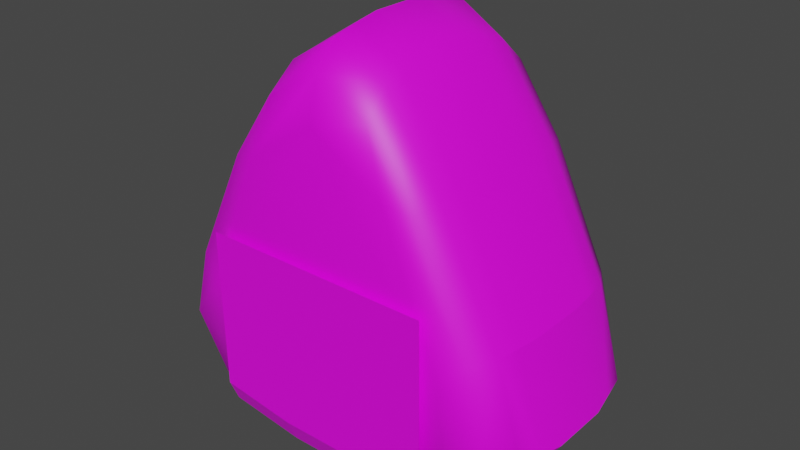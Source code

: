 # Source: food-onigiri.blend  (saved by Blender 4.1.23; exported with 4.5.12 LTS)
import bpy
from mathutils import Matrix  # noqa: F401  (used for matrix-valued properties, if any)

bpy.ops.wm.read_factory_settings(use_empty=True)
scene = bpy.context.scene
scene.name = 'Scene'

# ---- collections
col_collection = bpy.data.collections.new('Collection'); scene.collection.children.link(col_collection)

# ---- images (referenced by path relative to the original .blend; pixels are not part of the script)
import os
ASSET_DIR = os.environ.get("B2B_ASSET_DIR", "")  # directory of the original .blend (textures are referenced by path, not embedded)
HERE = os.path.dirname(os.path.abspath(__file__))  # packed textures are extracted next to this script under _unpacked/

def load_image(name, relpath, width, height, colorspace="sRGB"):
    """Load a texture the original file referenced (path relative to the .blend, or extracted next to this script)."""
    p = next((c for c in (os.path.join(HERE, relpath), os.path.join(ASSET_DIR, relpath)) if relpath and os.path.exists(c)), "")
    if p:
        img = bpy.data.images.load(p, check_existing=True)
        img.name = name
    else:  # same state as the original file: an image datablock whose file is absent (Cycles renders it pink)
        img = bpy.data.images.new(name, width, height)
        img.source = "FILE"
        img.filepath = "//" + (relpath or name)
    img.colorspace_settings.name = colorspace
    return img
img_palette_psd = load_image('palette.psd', 'palette.psd', 1024, 1024, 'sRGB')

# ---- materials (node trees are filled in below, after node groups)
mat_pixelassetscolor = bpy.data.materials.new('PixelAssetsColor')
mat_pixelassetscolor.use_transparent_shadow = False

# ---- material node trees
mat_pixelassetscolor.use_nodes = True; mat_pixelassetscolor.node_tree.nodes.clear()
_N = mat_pixelassetscolor.node_tree.nodes; _L = mat_pixelassetscolor.node_tree.links
n0 = _N.new('ShaderNodeBsdfPrincipled'); n0.name = 'Principled BSDF'; n0.location = (10, 300)
n0.inputs[3].default_value = 1.45
n1 = _N.new('ShaderNodeOutputMaterial'); n1.name = 'Material Output'; n1.location = (300, 300)
n2 = _N.new('ShaderNodeTexImage'); n2.name = 'Image Texture'; n2.location = (-280, 280)
n2.image = img_palette_psd
_L.new(n0.outputs[0], n1.inputs[0])
_L.new(n2.outputs[0], n0.inputs[0])
n1.is_active_output = True

# ---- world
world_world = bpy.data.worlds.new('World'); scene.world = world_world
world_world.use_nodes = True; world_world.node_tree.nodes.clear()
_N = world_world.node_tree.nodes; _L = world_world.node_tree.links
n0 = _N.new('ShaderNodeOutputWorld'); n0.name = 'World Output'; n0.location = (300, 300)
n1 = _N.new('ShaderNodeBackground'); n1.name = 'Background'; n1.location = (10, 300)
n1.inputs[0].default_value = (0.05088, 0.05088, 0.05088, 1.0)
_L.new(n1.outputs[0], n0.inputs[0])
n0.is_active_output = True
world_world.color = (0.05088, 0.05088, 0.05088)
world_world.use_sun_shadow = False
world_world.sun_shadow_jitter_overblur = 0.0

# ---- meshes
me_cube = bpy.data.meshes.new('Cube')
me_cube.from_pydata([(-0.2783, -0.297, 0.8078), (-0.2058, -0.318, 0.8266), (-0.1514, -0.2971, 0.9933), (-0.1403, -0.08744, 1.089), (-0.3137, -0.08743, 0.8328), (-0.3037, -0.2249, 0.8232), (-0.1407, -0.2249, 1.064), (-0.2783, 0.2951, 0.8078), (-0.1514, 0.2952, 0.9933), (-0.2058, 0.3161, 0.8266), (-0.3037, 0.223, 0.8232), (-0.3137, 0.08555, 0.8328), (-0.1403, 0.08556, 1.089), (-0.1407, 0.223, 1.064), (0.2783, -0.297, 0.8078), (0.1514, -0.2971, 0.9933), (0.2058, -0.318, 0.8266), (0.3037, -0.2249, 0.8232), (0.3137, -0.08743, 0.8328), (0.1403, -0.08744, 1.089), (0.1407, -0.2249, 1.064), (0.2783, 0.2951, 0.8078), (0.2058, 0.3161, 0.8266), (0.1514, 0.2952, 0.9933), (0.1403, 0.08556, 1.089), (0.3137, 0.08555, 0.8328), (0.3037, 0.223, 0.8232), (0.1407, 0.223, 1.064), (-0.3692, -0.3173, 0.4183), (-0.4354, -0.2968, 0.4784), (-0.4859, -0.2968, 0.2743), (-0.4759, -0.2248, 0.4838), (-0.4931, -0.08742, 0.4841), (-0.576, -0.08742, 0.2077), (-0.5511, -0.2248, 0.2234), (-0.179, -0.2967, 0.06811), (-0.2097, -0.3172, 0.1632), (-0.3854, -0.2967, 0.1144), (-0.1887, -0.2248, 0.02511), (-0.4582, -0.2248, 0.07668), (-0.483, -0.08742, 0.06103), (-0.195, -0.08742, 0.008624), (-0.2097, 0.3153, 0.1632), (-0.179, 0.2949, 0.06811), (-0.3854, 0.2949, 0.1144), (-0.1887, 0.2229, 0.02511), (-0.195, 0.08554, 0.008624), (-0.483, 0.08554, 0.06103), (-0.4582, 0.2229, 0.07668), (-0.4354, 0.2949, 0.4784), (-0.3692, 0.3154, 0.4183), (-0.4859, 0.2949, 0.2743), (-0.4759, 0.2229, 0.4838), (-0.5511, 0.2229, 0.2234), (-0.576, 0.08554, 0.2077), (-0.4931, 0.08555, 0.4841), (0.2097, -0.3172, 0.1632), (0.179, -0.2967, 0.06811), (0.3854, -0.2967, 0.1144), (0.1887, -0.2248, 0.02511), (0.195, -0.08742, 0.008624), (0.483, -0.08742, 0.06103), (0.4582, -0.2248, 0.07668), (0.4354, -0.2968, 0.4784), (0.3692, -0.3173, 0.4183), (0.4859, -0.2968, 0.2743), (0.4759, -0.2248, 0.4838), (0.5511, -0.2248, 0.2234), (0.576, -0.08742, 0.2077), (0.4931, -0.08742, 0.4841), (0.3692, 0.3154, 0.4183), (0.4354, 0.2949, 0.4784), (0.4859, 0.2949, 0.2743), (0.4759, 0.2229, 0.4838), (0.4931, 0.08555, 0.4841), (0.576, 0.08554, 0.2077), (0.5511, 0.2229, 0.2234), (0.179, 0.2949, 0.06811), (0.2097, 0.3153, 0.1632), (0.3854, 0.2949, 0.1144), (0.1887, 0.2229, 0.02511), (0.4582, 0.2229, 0.07668), (0.483, 0.08554, 0.06103), (0.195, 0.08554, 0.008624), (1.582e-09, 0.08558, 1.177), (1.263e-09, 0.2231, 1.15), (-5.583e-09, 0.3188, 0.9585), (-2.672e-09, 0.2957, 1.08), (1.551e-09, -0.08745, 1.177), (1.87e-09, -0.225, 1.15), (8.716e-09, -0.3206, 0.9585), (5.805e-09, -0.2976, 1.08), (-0.1405, -0.1562, 1.076), (-0.3087, -0.1561, 0.828), (0.3087, -0.1561, 0.828), (0.1405, -0.1562, 1.076), (-0.4845, -0.1561, 0.484), (-0.5635, -0.1561, 0.2155), (-0.1918, -0.1561, 0.01687), (-0.4706, -0.1561, 0.06885), (0.1918, -0.1561, 0.01687), (0.4706, -0.1561, 0.06885), (0.4845, -0.1561, 0.484), (0.5635, -0.1561, 0.2155), (1.711e-09, -0.1562, 1.163), (-0.3087, 0.1543, 0.828), (-0.1405, 0.1543, 1.076), (0.1405, 0.1543, 1.076), (0.3087, 0.1543, 0.828), (-0.1918, 0.1542, 0.01687), (-0.4706, 0.1542, 0.06885), (-0.4845, 0.1542, 0.484), (-0.5635, 0.1542, 0.2155), (0.4845, 0.1542, 0.484), (0.5635, 0.1542, 0.2155), (0.1918, 0.1542, 0.01687), (0.4706, 0.1542, 0.06885), (1.422e-09, 0.1543, 1.163), (-0.3356, -0.3397, 0.5886), (0.3356, -0.3397, 0.5886), (-0.3356, 0.334, 0.5886), (0.3356, 0.334, 0.5886), (-0.3356, 0.2345, 0.02429), (-0.3356, 0.3284, 0.1171), (-0.3356, 0.3005, 0.05146), (-0.3356, -0.3341, 0.1171), (-0.3356, -0.2402, 0.02429), (-0.3356, -0.3062, 0.05146), (0.3356, -0.2402, 0.02429), (0.3356, -0.3341, 0.1171), (0.3356, -0.3062, 0.05146), (0.3356, 0.3284, 0.1171), (0.3356, 0.2345, 0.02429), (0.3356, 0.3005, 0.05146), (-0.1119, -0.3397, 0.5886), (0.1119, -0.3397, 0.5886), (0.1119, 0.334, 0.5886), (-0.1119, 0.334, 0.5886), (0.1119, -0.2402, -0.005717), (-0.1119, -0.2402, -0.005717), (-0.1119, -0.3062, 0.02146), (0.1119, -0.3062, 0.02146), (-0.1119, -0.3341, 0.08707), (0.1119, -0.3341, 0.08707), (0.1119, 0.3284, 0.08707), (-0.1119, 0.3284, 0.08707), (-0.1119, 0.3005, 0.02146), (0.1119, 0.3005, 0.02146), (-0.1119, 0.2345, -0.005717), (0.1119, 0.2345, -0.005717)], [], [(7, 49, 52, 10), (57, 35, 38, 59), (26, 73, 71, 21), (66, 17, 14, 63), (84, 12, 3, 88), (51, 44, 48, 53), (79, 72, 76, 81), (42, 50, 9, 86, 22, 70, 78), (56, 64, 16, 90, 1, 28, 36), (43, 77, 80, 45), (47, 40, 33, 54), (61, 82, 75, 68), (65, 58, 62, 67), (46, 83, 60, 41), (89, 6, 2, 91), (85, 27, 23, 87), (74, 25, 18, 69), (37, 30, 34, 39), (32, 4, 11, 55), (0, 1, 2), (92, 93, 5, 6), (7, 8, 9), (105, 11, 12, 106), (14, 15, 16), (94, 18, 19, 95), (21, 22, 23), (107, 108, 26, 27), (28, 29, 30), (96, 32, 33, 97), (35, 36, 37), (98, 99, 40, 41), (42, 43, 44), (109, 46, 47, 110), (49, 50, 51), (111, 112, 54, 55), (56, 57, 58), (100, 60, 61, 101), (63, 64, 65), (102, 103, 68, 69), (70, 71, 72), (113, 74, 75, 114), (77, 78, 79), (115, 116, 82, 83), (7, 10, 13, 8), (117, 107, 27, 85), (26, 21, 23, 27), (86, 9, 8, 87), (14, 17, 20, 15), (104, 92, 6, 89), (5, 0, 2, 6), (90, 16, 15, 91), (52, 49, 51, 53), (50, 42, 44, 51), (43, 45, 48, 44), (110, 112, 53, 48), (38, 35, 37, 39), (36, 28, 30, 37), (29, 31, 34, 30), (97, 99, 39, 34), (66, 63, 65, 67), (64, 56, 58, 65), (57, 59, 62, 58), (101, 103, 67, 62), (80, 77, 79, 81), (78, 70, 72, 79), (71, 73, 76, 72), (114, 116, 81, 76), (42, 78, 77, 43), (115, 109, 45, 80), (56, 36, 35, 57), (98, 100, 59, 38), (28, 1, 0, 29), (93, 96, 31, 5), (9, 50, 49, 7), (111, 105, 10, 52), (102, 94, 17, 66), (16, 64, 63, 14), (108, 113, 73, 26), (70, 22, 21, 71), (18, 25, 24, 19), (11, 4, 3, 12), (54, 33, 32, 55), (68, 75, 74, 69), (46, 41, 40, 47), (82, 61, 60, 83), (29, 0, 5, 31), (1, 90, 91, 2), (95, 104, 89, 20), (22, 86, 87, 23), (106, 117, 85, 13), (13, 85, 87, 8), (20, 89, 91, 15), (24, 84, 88, 19), (19, 88, 104, 95), (69, 18, 94, 102), (4, 32, 96, 93), (41, 60, 100, 98), (61, 68, 103, 101), (33, 40, 99, 97), (88, 3, 92, 104), (66, 67, 103, 102), (59, 100, 101, 62), (38, 39, 99, 98), (31, 96, 97, 34), (17, 94, 95, 20), (3, 4, 93, 92), (12, 84, 117, 106), (25, 74, 113, 108), (55, 11, 105, 111), (83, 46, 109, 115), (75, 82, 116, 114), (47, 54, 112, 110), (84, 24, 107, 117), (80, 81, 116, 115), (73, 113, 114, 76), (52, 53, 112, 111), (45, 109, 110, 48), (24, 25, 108, 107), (10, 105, 106, 13), (138, 128, 132, 149), (135, 119, 129, 143), (139, 126, 127, 140), (140, 127, 125, 142), (145, 123, 124, 146), (146, 124, 122, 148), (144, 131, 121, 136), (123, 145, 137, 120), (145, 144, 136, 137), (133, 147, 149, 132), (147, 146, 148, 149), (131, 144, 147, 133), (144, 145, 146, 147), (130, 141, 143, 129), (141, 140, 142, 143), (128, 138, 141, 130), (138, 139, 140, 141), (118, 134, 142, 125), (134, 135, 143, 142), (126, 139, 148, 122), (139, 138, 149, 148)])
me_cube.polygons.foreach_set('use_smooth', [1, 1, 1, 1, 1, 1, 1, 1, 1, 1, 1, 1, 1, 1, 1, 1, 1, 1, 1, 1, 1, 1, 1, 1, 1, 1, 1, 1, 1, 1, 1, 1, 1, 1, 1, 1, 1, 1, 1, 1, 1, 1, 1, 1, 1, 1, 1, 1, 1, 1, 1, 1, 1, 1, 1, 1, 1, 1, 1, 1, 1, 1, 1, 1, 1, 1, 1, 1, 1, 1, 1, 1, 1, 1, 1, 1, 1, 1, 1, 1, 1, 1, 1, 1, 1, 1, 1, 1, 1, 1, 1, 1, 1, 1, 1, 1, 1, 1, 1, 1, 1, 1, 1, 1, 1, 1, 1, 1, 1, 1, 1, 1, 1, 1, 1, 1, 1, 1, 1, 0, 0, 0, 0, 0, 0, 0, 0, 0, 0, 0, 0, 0, 0, 0, 0, 0, 0, 0, 0, 0])
_k = set([(3, 12), (4, 11), (18, 25), (19, 24), (31, 96), (32, 55), (32, 96), (33, 54), (33, 97), (34, 97), (52, 111), (53, 112), (54, 112), (55, 111), (66, 102), (67, 103), (68, 75), (68, 103), (69, 74), (69, 102), (73, 113), (74, 113), (75, 114), (76, 114)])
me_cube.attributes.new('sharp_edge', 'BOOLEAN', 'EDGE').data.foreach_set('value', [ (min(e.vertices), max(e.vertices)) in _k for e in me_cube.edges])
_uv = me_cube.uv_layers.new(name='UVMap')
_uv.uv.foreach_set('vector', [0.2944, 0.897, 0.2883, 0.8854, 0.288, 0.8854, 0.2943, 0.8973, 0.3023, 0.886, 0.289, 0.886, 0.2889, 0.8863, 0.3024, 0.8863, 0.297, 0.8973, 0.3033, 0.8854, 0.303, 0.8854, 0.2968, 0.897, 0.3033, 0.8854, 0.297, 0.8973, 0.2968, 0.897, 0.303, 0.8854, 0.2655, 0.991, 0.2635, 0.991, 0.2635, 0.9885, 0.2655, 0.9885, 0.2883, 0.8848, 0.2884, 0.8847, 0.2883, 0.8845, 0.2881, 0.8848, 0.3028, 0.8847, 0.3029, 0.8848, 0.3032, 0.8848, 0.3029, 0.8845, 0.2889, 0.885, 0.2888, 0.8852, 0.2949, 0.8968, 0.2956, 0.897, 0.2964, 0.8968, 0.3025, 0.8852, 0.3023, 0.885, 0.3023, 0.885, 0.3025, 0.8852, 0.2964, 0.8968, 0.2956, 0.897, 0.2949, 0.8968, 0.2888, 0.8852, 0.2889, 0.885, 0.289, 0.8933, 0.3023, 0.8933, 0.3024, 0.893, 0.2889, 0.893, 0.2985, 0.8842, 0.2928, 0.8842, 0.2928, 0.8848, 0.2985, 0.8848, 0.2928, 0.8842, 0.2985, 0.8842, 0.2985, 0.8848, 0.2928, 0.8848, 0.3029, 0.8848, 0.3028, 0.8847, 0.3029, 0.8845, 0.3032, 0.8848, 0.2888, 0.8925, 0.3025, 0.8925, 0.3025, 0.8868, 0.2888, 0.8868, 0.2956, 0.8978, 0.2948, 0.8976, 0.2949, 0.8973, 0.2956, 0.8976, 0.2956, 0.8978, 0.2965, 0.8976, 0.2963, 0.8973, 0.2956, 0.8976, 0.2672, 0.987, 0.2672, 0.992, 0.2647, 0.992, 0.2647, 0.987, 0.2884, 0.8847, 0.2883, 0.8848, 0.2881, 0.8848, 0.2883, 0.8845, 0.2647, 0.987, 0.2647, 0.992, 0.2672, 0.992, 0.2672, 0.987, 0.2944, 0.897, 0.2949, 0.8968, 0.2949, 0.8973, 0.3021, 0.8962, 0.3021, 0.8932, 0.3012, 0.8931, 0.3012, 0.8961, 0.2944, 0.897, 0.2949, 0.8973, 0.2949, 0.8968, 0.2032, 0.9881, 0.2023, 0.9882, 0.2023, 0.9913, 0.2032, 0.9912, 0.2968, 0.897, 0.2963, 0.8973, 0.2964, 0.8968, 0.1994, 0.9881, 0.2002, 0.9882, 0.2002, 0.9913, 0.1993, 0.9912, 0.2968, 0.897, 0.2964, 0.8968, 0.2963, 0.8973, 0.2962, 0.897, 0.2962, 0.8939, 0.297, 0.8939, 0.297, 0.8969, 0.2888, 0.8852, 0.2883, 0.8854, 0.2883, 0.8848, 0.1994, 0.9839, 0.2002, 0.9839, 0.2002, 0.9804, 0.1994, 0.9805, 0.289, 0.8845, 0.2889, 0.885, 0.2884, 0.8847, 0.2946, 0.894, 0.2911, 0.894, 0.291, 0.8948, 0.2945, 0.8948, 0.2889, 0.885, 0.289, 0.8845, 0.2884, 0.8847, 0.2888, 0.8927, 0.2888, 0.8925, 0.2882, 0.8925, 0.2883, 0.8927, 0.2883, 0.8854, 0.2888, 0.8852, 0.2883, 0.8848, 0.2032, 0.9839, 0.2032, 0.9805, 0.2023, 0.9804, 0.2023, 0.9839, 0.3023, 0.885, 0.3023, 0.8845, 0.3028, 0.8847, 0.2993, 0.894, 0.2993, 0.8948, 0.3029, 0.8948, 0.3027, 0.894, 0.303, 0.8854, 0.3025, 0.8852, 0.3029, 0.8848, 0.1994, 0.9839, 0.1994, 0.9805, 0.2002, 0.9804, 0.2002, 0.9839, 0.3025, 0.8852, 0.303, 0.8854, 0.3029, 0.8848, 0.2032, 0.9839, 0.2023, 0.9839, 0.2023, 0.9804, 0.2032, 0.9805, 0.3023, 0.8845, 0.3023, 0.885, 0.3028, 0.8847, 0.3024, 0.8927, 0.303, 0.8927, 0.303, 0.8925, 0.3025, 0.8925, 0.2944, 0.897, 0.2943, 0.8973, 0.2948, 0.8976, 0.2949, 0.8973, 0.2938, 0.8936, 0.2956, 0.8936, 0.2956, 0.8944, 0.2938, 0.8944, 0.297, 0.8973, 0.2968, 0.897, 0.2963, 0.8973, 0.2965, 0.8976, 0.2956, 0.897, 0.2949, 0.8968, 0.2949, 0.8973, 0.2956, 0.8976, 0.2968, 0.897, 0.297, 0.8973, 0.2965, 0.8976, 0.2963, 0.8973, 0.3035, 0.8889, 0.3018, 0.8889, 0.3018, 0.8881, 0.3035, 0.8881, 0.2943, 0.8973, 0.2944, 0.897, 0.2949, 0.8973, 0.2948, 0.8976, 0.2956, 0.897, 0.2964, 0.8968, 0.2963, 0.8973, 0.2956, 0.8976, 0.288, 0.8854, 0.2883, 0.8854, 0.2883, 0.8848, 0.2881, 0.8848, 0.2888, 0.8852, 0.2889, 0.885, 0.2884, 0.8847, 0.2883, 0.8848, 0.289, 0.8845, 0.2889, 0.8842, 0.2883, 0.8845, 0.2884, 0.8847, 0.2987, 0.8843, 0.2987, 0.8848, 0.299, 0.8848, 0.299, 0.8845, 0.2889, 0.8842, 0.289, 0.8845, 0.2884, 0.8847, 0.2883, 0.8845, 0.2889, 0.885, 0.2888, 0.8852, 0.2883, 0.8848, 0.2884, 0.8847, 0.2883, 0.8854, 0.288, 0.8854, 0.2881, 0.8848, 0.2883, 0.8848, 0.2955, 0.8906, 0.2955, 0.8888, 0.2946, 0.8889, 0.2946, 0.8907, 0.3033, 0.8854, 0.303, 0.8854, 0.3029, 0.8848, 0.3032, 0.8848, 0.3025, 0.8852, 0.3023, 0.885, 0.3028, 0.8847, 0.3029, 0.8848, 0.3023, 0.8845, 0.3024, 0.8842, 0.3029, 0.8845, 0.3028, 0.8847, 0.2955, 0.8888, 0.2955, 0.8906, 0.2946, 0.8907, 0.2946, 0.8889, 0.3024, 0.8842, 0.3023, 0.8845, 0.3028, 0.8847, 0.3029, 0.8845, 0.3023, 0.885, 0.3025, 0.8852, 0.3029, 0.8848, 0.3028, 0.8847, 0.303, 0.8854, 0.3033, 0.8854, 0.3032, 0.8848, 0.3029, 0.8848, 0.2987, 0.8848, 0.2987, 0.8843, 0.299, 0.8845, 0.299, 0.8848, 0.2889, 0.885, 0.3023, 0.885, 0.3023, 0.8845, 0.289, 0.8845, 0.3024, 0.8927, 0.2888, 0.8927, 0.2889, 0.893, 0.3024, 0.893, 0.3023, 0.885, 0.2889, 0.885, 0.289, 0.8845, 0.3023, 0.8845, 0.2946, 0.894, 0.2993, 0.894, 0.2993, 0.8931, 0.2946, 0.8931, 0.2888, 0.8852, 0.2949, 0.8968, 0.2944, 0.897, 0.2883, 0.8854, 0.3021, 0.8932, 0.3021, 0.8889, 0.3012, 0.8889, 0.3012, 0.8931, 0.2949, 0.8968, 0.2888, 0.8852, 0.2883, 0.8854, 0.2944, 0.897, 0.2962, 0.8897, 0.2962, 0.8939, 0.297, 0.8939, 0.297, 0.8897, 0.3021, 0.8889, 0.3021, 0.8932, 0.3012, 0.8931, 0.3012, 0.8889, 0.2964, 0.8968, 0.3025, 0.8852, 0.303, 0.8854, 0.2968, 0.897, 0.2962, 0.8939, 0.2962, 0.8897, 0.297, 0.8897, 0.297, 0.8939, 0.3025, 0.8852, 0.2964, 0.8968, 0.2968, 0.897, 0.303, 0.8854, 0.2647, 0.992, 0.2672, 0.992, 0.2672, 0.9957, 0.2647, 0.9957, 0.2672, 0.992, 0.2647, 0.992, 0.2647, 0.9957, 0.2672, 0.9957, 0.2672, 0.9829, 0.2647, 0.9829, 0.2647, 0.987, 0.2672, 0.987, 0.2647, 0.9829, 0.2672, 0.9829, 0.2672, 0.987, 0.2647, 0.987, 0.2888, 0.8925, 0.2888, 0.8868, 0.2882, 0.8868, 0.2882, 0.8925, 0.303, 0.8925, 0.303, 0.8868, 0.3025, 0.8868, 0.3025, 0.8925, 0.2883, 0.8854, 0.2944, 0.897, 0.2943, 0.8973, 0.288, 0.8854, 0.2949, 0.8968, 0.2956, 0.897, 0.2956, 0.8976, 0.2949, 0.8973, 0.3052, 0.8889, 0.3035, 0.8889, 0.3035, 0.8881, 0.3053, 0.8881, 0.2964, 0.8968, 0.2956, 0.897, 0.2956, 0.8976, 0.2963, 0.8973, 0.2921, 0.8936, 0.2938, 0.8936, 0.2938, 0.8944, 0.2921, 0.8944, 0.2948, 0.8976, 0.2956, 0.8978, 0.2956, 0.8976, 0.2949, 0.8973, 0.2965, 0.8976, 0.2956, 0.8978, 0.2956, 0.8976, 0.2963, 0.8973, 0.2676, 0.991, 0.2655, 0.991, 0.2655, 0.9885, 0.2676, 0.9885, 0.2025, 0.9847, 0.2008, 0.9847, 0.2008, 0.9839, 0.2025, 0.9839, 0.2002, 0.9839, 0.2002, 0.9882, 0.1994, 0.9881, 0.1994, 0.9839, 0.2002, 0.9882, 0.2002, 0.9839, 0.1994, 0.9839, 0.1994, 0.9881, 0.2945, 0.8948, 0.2993, 0.8948, 0.2993, 0.894, 0.2946, 0.894, 0.2963, 0.8887, 0.2963, 0.8905, 0.2955, 0.8906, 0.2955, 0.8888, 0.2963, 0.8905, 0.2963, 0.8887, 0.2955, 0.8888, 0.2955, 0.8906, 0.2008, 0.9847, 0.1991, 0.9847, 0.1991, 0.9839, 0.2008, 0.9839, 0.3012, 0.8889, 0.3012, 0.8857, 0.3021, 0.8856, 0.3021, 0.8889, 0.2993, 0.8931, 0.2993, 0.894, 0.3027, 0.894, 0.3026, 0.8931, 0.2946, 0.8931, 0.2913, 0.8931, 0.2911, 0.894, 0.2946, 0.894, 0.3012, 0.8889, 0.3021, 0.8889, 0.3021, 0.8856, 0.3012, 0.8857, 0.3012, 0.8931, 0.3021, 0.8932, 0.3021, 0.8962, 0.3012, 0.8961, 0.2002, 0.9913, 0.2002, 0.9882, 0.1994, 0.9881, 0.1993, 0.9912, 0.1991, 0.9869, 0.2008, 0.9869, 0.2008, 0.9877, 0.1991, 0.9877, 0.2023, 0.9882, 0.2023, 0.9839, 0.2032, 0.9839, 0.2032, 0.9881, 0.2023, 0.9839, 0.2023, 0.9882, 0.2032, 0.9881, 0.2032, 0.9839, 0.3025, 0.8925, 0.2888, 0.8925, 0.2888, 0.8927, 0.3024, 0.8927, 0.2985, 0.8848, 0.2985, 0.8842, 0.2987, 0.8843, 0.2987, 0.8848, 0.2985, 0.8842, 0.2985, 0.8848, 0.2987, 0.8848, 0.2987, 0.8843, 0.2008, 0.9869, 0.2025, 0.9869, 0.2025, 0.9877, 0.2008, 0.9877, 0.3024, 0.893, 0.3029, 0.893, 0.303, 0.8927, 0.3024, 0.8927, 0.297, 0.8897, 0.2962, 0.8897, 0.2962, 0.8864, 0.297, 0.8865, 0.297, 0.8897, 0.297, 0.8865, 0.2962, 0.8864, 0.2962, 0.8897, 0.2889, 0.893, 0.2888, 0.8927, 0.2883, 0.8927, 0.2883, 0.893, 0.2023, 0.9913, 0.2023, 0.9882, 0.2032, 0.9881, 0.2032, 0.9912, 0.297, 0.8939, 0.2962, 0.8939, 0.2962, 0.897, 0.297, 0.8969, 0.07999, 0.9479, 0.08405, 0.9479, 0.08405, 0.9565, 0.07999, 0.9565, 0.07999, 0.9607, 0.08405, 0.9607, 0.08405, 0.9517, 0.07999, 0.9517, 0.07593, 0.9479, 0.07186, 0.9479, 0.07186, 0.9467, 0.07593, 0.9467, 0.07593, 0.9505, 0.07186, 0.9505, 0.07186, 0.9517, 0.07593, 0.9517, 0.07593, 0.9517, 0.07186, 0.9517, 0.07186, 0.9505, 0.07593, 0.9505, 0.07593, 0.9577, 0.07186, 0.9577, 0.07186, 0.9565, 0.07593, 0.9565, 0.07999, 0.9517, 0.08405, 0.9517, 0.08405, 0.9607, 0.07999, 0.9607, 0.07186, 0.9517, 0.07593, 0.9517, 0.07593, 0.9607, 0.07186, 0.9607, 0.07593, 0.9517, 0.07999, 0.9517, 0.07999, 0.9607, 0.07593, 0.9607, 0.08405, 0.9577, 0.07999, 0.9577, 0.07999, 0.9565, 0.08405, 0.9565, 0.07999, 0.9577, 0.07593, 0.9577, 0.07593, 0.9565, 0.07999, 0.9565, 0.08405, 0.9517, 0.07999, 0.9517, 0.07999, 0.9505, 0.08405, 0.9505, 0.07999, 0.9517, 0.07593, 0.9517, 0.07593, 0.9505, 0.07999, 0.9505, 0.08405, 0.9505, 0.07999, 0.9505, 0.07999, 0.9517, 0.08405, 0.9517, 0.07999, 0.9505, 0.07593, 0.9505, 0.07593, 0.9517, 0.07999, 0.9517, 0.08405, 0.9479, 0.07999, 0.9479, 0.07999, 0.9467, 0.08405, 0.9467, 0.07999, 0.9479, 0.07593, 0.9479, 0.07593, 0.9467, 0.07999, 0.9467, 0.07186, 0.9607, 0.07593, 0.9607, 0.07593, 0.9517, 0.07186, 0.9517, 0.07593, 0.9607, 0.07999, 0.9607, 0.07999, 0.9517, 0.07593, 0.9517, 0.07186, 0.9479, 0.07593, 0.9479, 0.07593, 0.9565, 0.07186, 0.9565, 0.07593, 0.9479, 0.07999, 0.9479, 0.07999, 0.9565, 0.07593, 0.9565])
me_cube.materials.append(mat_pixelassetscolor)
me_cube.update()

# ---- objects
ob_onigiri = bpy.data.objects.new('Onigiri', None)
ob_grabpoint = bpy.data.objects.new('GrabPoint', None)
ob_ricemesh = bpy.data.objects.new('ricemesh', me_cube)

# ---- transforms, parenting, visibility, modifiers, constraints
ob_onigiri.location = (0.0, 0.0, 0.0)
ob_grabpoint.location = (0.0, 0.00125, 0.2996)
ob_ricemesh.parent = ob_onigiri
ob_ricemesh.location = (0.0, 0.0, 0.0)

# ---- collection membership
col_collection.objects.link(ob_onigiri)
col_collection.objects.link(ob_grabpoint)
col_collection.objects.link(ob_ricemesh)

# ---- scene / render settings (as saved in the file)
scene.frame_start = 1; scene.frame_end = 250; scene.frame_set(1)
scene.render.engine = 'BLENDER_EEVEE_NEXT'
scene.cycles.use_denoising = False
scene.cycles.samples = 128
scene.cycles.sampling_pattern = 'TABULATED_SOBOL'
scene.cycles.use_adaptive_sampling = False
scene.cycles.use_light_tree = False
scene.eevee.ray_tracing_options.trace_max_roughness = 0.0
scene.view_settings.view_transform = 'Filmic'
bpy.context.view_layer.update()

# ---- added for rendering (the .blend has no active camera and no usable light): camera, sun
cam_auto = bpy.data.cameras.new('AutoCamera')
cam_auto.lens = 50.0
cam_auto.sensor_width = 36.0
cam_auto.clip_end = 1000.0
ob_auto_camera = bpy.data.objects.new('AutoCamera', cam_auto)
scene.collection.objects.link(ob_auto_camera)
ob_auto_camera.location = (1.64977, -1.98257, 1.9054)
ob_auto_camera.rotation_euler = (1.09748, -7.21219e-08, 0.694738)
scene.camera = ob_auto_camera
light_auto_sun = bpy.data.lights.new('AutoSun', 'SUN')
light_auto_sun.energy = 3.0
light_auto_sun.angle = 0.0523599
ob_auto_sun = bpy.data.objects.new('AutoSun', light_auto_sun)
scene.collection.objects.link(ob_auto_sun)
ob_auto_sun.rotation_euler = (0.872665, 0.174533, 0.523599)
bpy.context.view_layer.update()
